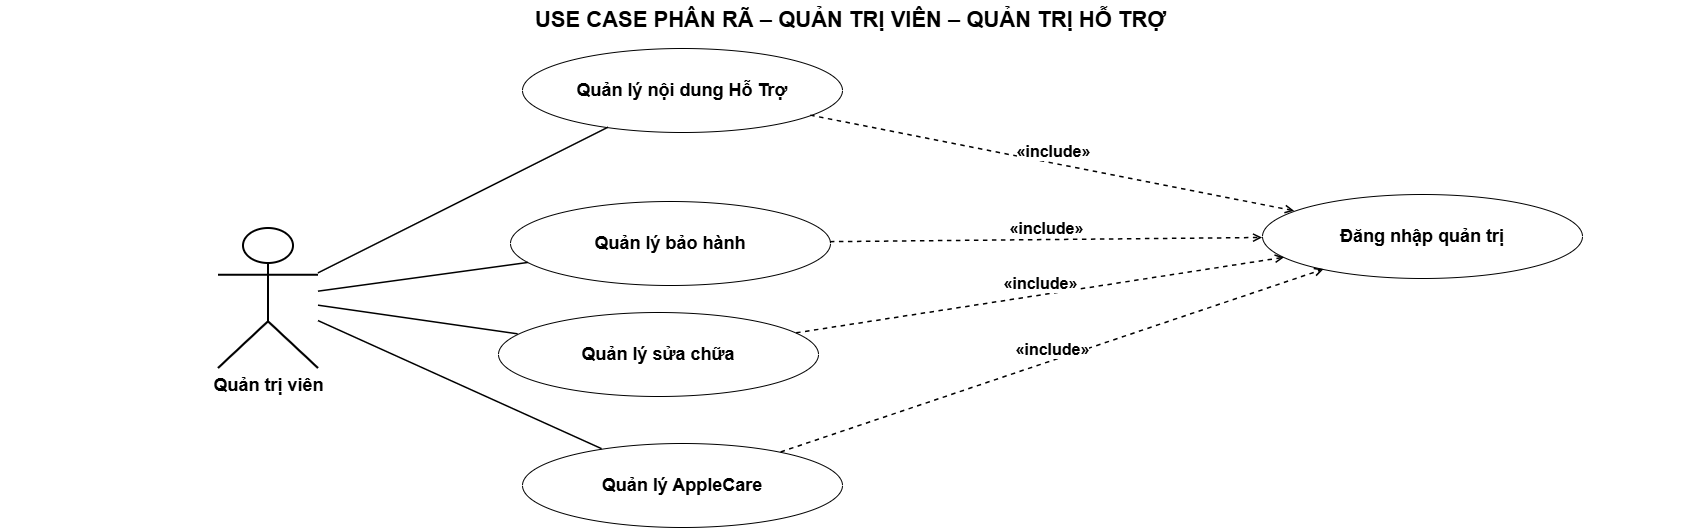

The diagram above was exported from draw.io. Its source (the exported page's mxGraphModel, read from the mxfile embedded in the PNG):
<mxGraphModel dx="1730" dy="1219" grid="0" gridSize="10" guides="1" tooltips="1" connect="1" arrows="1" fold="1" page="1" pageScale="1" pageWidth="1740" pageHeight="720" math="0" shadow="0">
  <root>
    <mxCell id="0" />
    <mxCell id="1" parent="0" />
    <mxCell id="c3" parent="1" style="text;html=1;align=center;fontSize=22;" value="&lt;b&gt;USE CASE PHÂN RÃ – QUẢN TRỊ VIÊN – QUẢN TRỊ HỖ TRỢ&lt;/b&gt;" vertex="1">
      <mxGeometry height="40" width="1700" as="geometry" />
    </mxCell>
    <mxCell id="kh" parent="1" style="shape=umlActor;verticalLabelPosition=bottom;verticalAlign=top;html=1;fontSize=18;fontStyle=1;strokeWidth=2;" value="Quản trị viên" vertex="1">
      <mxGeometry height="140" width="100" x="218" y="228" as="geometry" />
    </mxCell>
    <mxCell id="u1" parent="1" style="ellipse;whiteSpace=wrap;html=1;fontSize=18;fontStyle=1;" value="Quản lý nội dung Hỗ Trợ" vertex="1">
      <mxGeometry height="84" width="320" x="522" y="48" as="geometry" />
    </mxCell>
    <mxCell id="u2" parent="1" style="ellipse;whiteSpace=wrap;html=1;fontSize=18;fontStyle=1;" value="Quản lý bảo hành" vertex="1">
      <mxGeometry height="84" width="320" x="510" y="201" as="geometry" />
    </mxCell>
    <mxCell id="u3" parent="1" style="ellipse;whiteSpace=wrap;html=1;fontSize=18;fontStyle=1;" value="Quản lý sửa chữa" vertex="1">
      <mxGeometry height="84" width="320" x="498" y="312" as="geometry" />
    </mxCell>
    <mxCell id="u4" parent="1" style="ellipse;whiteSpace=wrap;html=1;fontSize=18;fontStyle=1;" value="Quản lý AppleCare" vertex="1">
      <mxGeometry height="84" width="320" x="522" y="443" as="geometry" />
    </mxCell>
    <mxCell id="lg" parent="1" style="ellipse;whiteSpace=wrap;html=1;fontSize=18;fontStyle=1;" value="Đăng nhập quản trị" vertex="1">
      <mxGeometry height="84" width="320" x="1262" y="194" as="geometry" />
    </mxCell>
    <mxCell id="c6" edge="1" parent="1" source="kh" style="html=1;rounded=0;endArrow=none;strokeWidth=1.5;" target="u1" value="">
      <mxGeometry relative="1" as="geometry" />
    </mxCell>
    <mxCell id="c7" edge="1" parent="1" source="kh" style="html=1;rounded=0;endArrow=none;strokeWidth=1.5;" target="u2" value="">
      <mxGeometry relative="1" as="geometry" />
    </mxCell>
    <mxCell id="c8" edge="1" parent="1" source="kh" style="html=1;rounded=0;endArrow=none;strokeWidth=1.5;" target="u3" value="">
      <mxGeometry relative="1" as="geometry" />
    </mxCell>
    <mxCell id="c9" edge="1" parent="1" source="kh" style="html=1;rounded=0;endArrow=none;strokeWidth=1.5;" target="u4" value="">
      <mxGeometry relative="1" as="geometry" />
    </mxCell>
    <mxCell id="c10" edge="1" parent="1" source="u1" style="html=1;rounded=0;dashed=1;endArrow=open;endFill=0;verticalAlign=bottom;fontStyle=1;fontSize=16;strokeWidth=1.5;labelBackgroundColor=#ffffff;" target="lg" value="«include»">
      <mxGeometry relative="1" as="geometry" />
    </mxCell>
    <mxCell id="c11" edge="1" parent="1" source="u2" style="html=1;rounded=0;dashed=1;endArrow=open;endFill=0;verticalAlign=bottom;fontStyle=1;fontSize=16;strokeWidth=1.5;labelBackgroundColor=#ffffff;" target="lg" value="«include»">
      <mxGeometry relative="1" as="geometry" />
    </mxCell>
    <mxCell id="c12" edge="1" parent="1" source="u3" style="html=1;rounded=0;dashed=1;endArrow=open;endFill=0;verticalAlign=bottom;fontStyle=1;fontSize=16;strokeWidth=1.5;labelBackgroundColor=#ffffff;" target="lg" value="«include»">
      <mxGeometry relative="1" as="geometry" />
    </mxCell>
    <mxCell id="c13" edge="1" parent="1" source="u4" style="html=1;rounded=0;dashed=1;endArrow=open;endFill=0;verticalAlign=bottom;fontStyle=1;fontSize=16;strokeWidth=1.5;labelBackgroundColor=#ffffff;" target="lg" value="«include»">
      <mxGeometry relative="1" as="geometry" />
    </mxCell>
  </root>
</mxGraphModel>